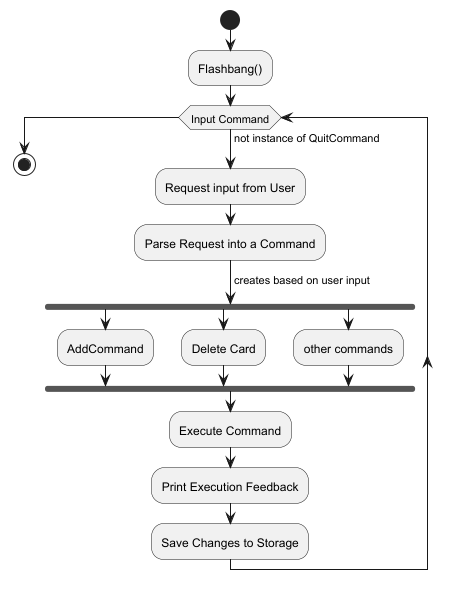

The diagram above was rendered by PlantUML. Its source (embedded in the PNG):
@startuml
'https://plantuml.com/activity-diagram-beta

start
:Flashbang();
while (Input Command) is (not instance of QuitCommand)
  :Request input from User;
  :Parse Request into a Command;
  -> creates based on user input;
    fork
    :AddCommand;
    fork again
    :Delete Card;
    fork again
    :other commands;
    end fork
  :Execute Command;
  :Print Execution Feedback;
  :Save Changes to Storage;
endwhile
stop

@enduml